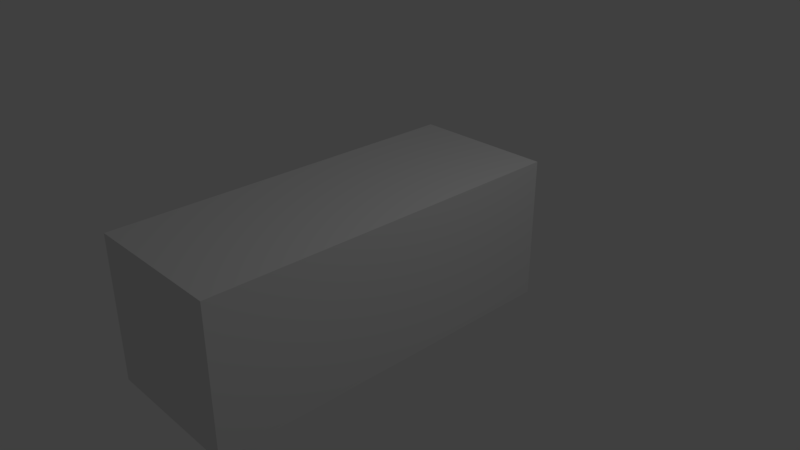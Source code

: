 # Source: Butter.blend  (saved by Blender 2.79.0; exported with 4.5.12 LTS)
import bpy
from mathutils import Matrix  # noqa: F401  (used for matrix-valued properties, if any)

bpy.ops.wm.read_factory_settings(use_empty=True)
scene = bpy.context.scene
scene.name = 'Scene'

# ---- collections
col_collection_1 = bpy.data.collections.new('Collection 1'); scene.collection.children.link(col_collection_1)

# ---- materials (node trees are filled in below, after node groups)
mat_material = bpy.data.materials.new('Material')
mat_material.alpha_threshold = 0.0
mat_material.use_transparent_shadow = False
mat_material.roughness = 0.5
mat_material.line_color = (0.0, 0.0, 0.0, 1.0)

# ---- material node trees

# ---- world
world_world = bpy.data.worlds.new('World'); scene.world = world_world
world_world.color = (0.05088, 0.05088, 0.05088)
world_world.use_sun_shadow = False
world_world.sun_shadow_jitter_overblur = 0.0
world_world.cycles.sampling_method = 'MANUAL'

# ---- cameras
cam_camera = bpy.data.cameras.new('Camera')
cam_camera.clip_end = 100.0
cam_camera.lens = 35.0
cam_camera.sensor_width = 32.0
cam_camera.sensor_height = 18.0
cam_camera.ortho_scale = 7.314
cam_camera.dof.focus_distance = 0.0
cam_camera.dof.aperture_fstop = 128.0

# ---- lights
light_lamp = bpy.data.lights.new('Lamp', 'POINT')
light_lamp.transmission_factor = 0.0
light_lamp.cutoff_distance = 30.0
light_lamp.energy = 100.0
light_lamp.shadow_buffer_clip_start = 1.001
light_lamp.shadow_soft_size = 0.1
light_lamp.shadow_maximum_resolution = 0.006
light_lamp.use_absolute_resolution = True

# ---- meshes
me_cube = bpy.data.meshes.new('Cube')
me_cube.from_pydata([(1.0, 1.0, -1.0), (1.0, -1.0, -1.0), (-1.0, -1.0, -1.0), (-1.0, 1.0, -1.0), (1.0, 1.0, 1.0), (1.0, -1.0, 1.0), (-1.0, -1.0, 1.0), (-1.0, 1.0, 1.0)], [], [(0, 1, 2, 3), (4, 7, 6, 5), (0, 4, 5, 1), (1, 5, 6, 2), (2, 6, 7, 3), (4, 0, 3, 7)])
me_cube.materials.append(mat_material)
me_cube.use_remesh_preserve_volume = False
me_cube.use_remesh_preserve_attributes = False
me_cube.use_mirror_vertex_groups = False
me_cube.update()

# ---- objects
ob_cube = bpy.data.objects.new('Cube', me_cube)
ob_lamp = bpy.data.objects.new('Lamp', light_lamp)
ob_camera = bpy.data.objects.new('Camera', cam_camera)

# ---- transforms, parenting, visibility, modifiers, constraints
ob_cube.location = (-0.1142, -0.3635, -0.08502)
ob_cube.scale = (1.0, 2.582, 1.0)
ob_cube.lock_rotations_4d = False
ob_cube.empty_display_type = 'ARROWS'
ob_cube.lineart.crease_threshold = 0.0
ob_lamp.location = (4.076, 1.005, 5.904)
ob_lamp.rotation_euler = (0.6503, 0.05522, 1.866)
ob_lamp.lock_rotations_4d = False
ob_lamp.empty_display_type = 'ARROWS'
ob_lamp.color = (0.0, 0.0, 0.0, 0.0)
ob_lamp.lineart.crease_threshold = 0.0
ob_camera.location = (7.481, -6.508, 5.344)
ob_camera.rotation_euler = (1.109, 0.0, 0.8149)
ob_camera.lock_rotations_4d = False
ob_camera.empty_display_type = 'ARROWS'
ob_camera.color = (0.0, 0.0, 0.0, 0.0)
ob_camera.display_type = 'WIRE'
ob_camera.lineart.crease_threshold = 0.0

# ---- collection membership
col_collection_1.objects.link(ob_cube)
col_collection_1.objects.link(ob_lamp)
col_collection_1.objects.link(ob_camera)

# ---- scene / render settings (as saved in the file)
scene.camera = ob_camera
scene.frame_start = 1; scene.frame_end = 250; scene.frame_set(1)
scene.render.engine = 'BLENDER_EEVEE_NEXT'
scene.render.resolution_percentage = 50
scene.render.dither_intensity = 0.0
scene.cycles.use_denoising = False
scene.cycles.samples = 128
scene.cycles.sampling_pattern = 'TABULATED_SOBOL'
scene.cycles.use_adaptive_sampling = False
scene.cycles.use_light_tree = False
scene.cycles.blur_glossy = 0.0
scene.cycles.sample_clamp_indirect = 0.0
scene.view_settings.view_transform = 'Standard'
bpy.context.view_layer.update()
